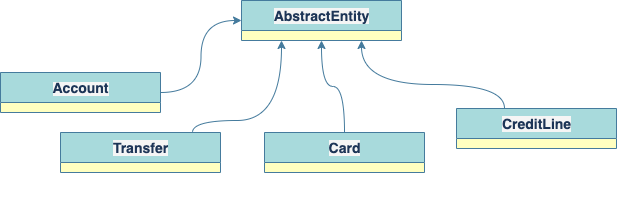

The diagram above was exported from draw.io. Its source (the exported page's mxGraphModel, read from the mxfile embedded in the PNG):
<mxGraphModel dx="1106" dy="743" grid="1" gridSize="12" guides="1" tooltips="1" connect="1" arrows="1" fold="1" page="1" pageScale="1" pageWidth="1169" pageHeight="826" background="#F1FAEE" math="0" shadow="0">
  <root>
    <mxCell id="0" />
    <mxCell id="1" parent="0" />
    <mxCell id="2" style="edgeStyle=orthogonalEdgeStyle;curved=1;rounded=1;sketch=0;orthogonalLoop=1;jettySize=auto;html=1;entryX=0;entryY=0.5;entryDx=0;entryDy=0;endArrow=classic;endFill=1;strokeColor=#457B9D;fillColor=#A8DADC;fontColor=#1D3557;" edge="1" source="8" target="7" parent="1">
      <mxGeometry relative="1" as="geometry" />
    </mxCell>
    <mxCell id="3" style="edgeStyle=orthogonalEdgeStyle;curved=1;rounded=1;sketch=0;orthogonalLoop=1;jettySize=auto;html=1;entryX=0.25;entryY=1;entryDx=0;entryDy=0;endArrow=classic;endFill=1;strokeColor=#457B9D;fillColor=#A8DADC;fontColor=#1D3557;" edge="1" source="9" target="7" parent="1">
      <mxGeometry relative="1" as="geometry">
        <Array as="points">
          <mxPoint x="456" y="1200" />
          <mxPoint x="545" y="1200" />
        </Array>
      </mxGeometry>
    </mxCell>
    <mxCell id="4" style="edgeStyle=orthogonalEdgeStyle;curved=1;rounded=1;sketch=0;orthogonalLoop=1;jettySize=auto;html=1;entryX=0.5;entryY=1;entryDx=0;entryDy=0;endArrow=classic;endFill=1;strokeColor=#457B9D;fillColor=#A8DADC;fontColor=#1D3557;" edge="1" source="10" target="7" parent="1">
      <mxGeometry relative="1" as="geometry" />
    </mxCell>
    <mxCell id="5" style="edgeStyle=orthogonalEdgeStyle;curved=1;rounded=1;sketch=0;orthogonalLoop=1;jettySize=auto;html=1;entryX=0.75;entryY=1;entryDx=0;entryDy=0;endArrow=classic;endFill=1;strokeColor=#457B9D;fillColor=#A8DADC;fontColor=#1D3557;" edge="1" source="11" target="7" parent="1">
      <mxGeometry relative="1" as="geometry">
        <Array as="points">
          <mxPoint x="768" y="1164" />
          <mxPoint x="625" y="1164" />
        </Array>
      </mxGeometry>
    </mxCell>
    <mxCell id="6" style="edgeStyle=orthogonalEdgeStyle;orthogonalLoop=1;jettySize=auto;html=1;exitX=0.5;exitY=1;exitDx=0;exitDy=0;strokeColor=#457B9D;fontColor=#1D3557;labelBackgroundColor=#F1FAEE;" edge="1" parent="1">
      <mxGeometry relative="1" as="geometry">
        <mxPoint x="580" y="1274.0000000000002" as="sourcePoint" />
        <mxPoint x="580" y="1274.0000000000002" as="targetPoint" />
      </mxGeometry>
    </mxCell>
    <mxCell id="7" value="&lt;span style=&quot;font-size: 14px ; background-color: rgb(245 , 245 , 245)&quot;&gt;AbstractEntity&lt;/span&gt;" style="swimlane;html=1;fontStyle=1;align=center;verticalAlign=middle;childLayout=stackLayout;horizontal=1;startSize=30;horizontalStack=0;resizeParent=0;resizeLast=1;container=0;collapsible=0;arcSize=30;swimlaneFillColor=#ffffc0;dropTarget=0;fillColor=#A8DADC;strokeColor=#457B9D;fontColor=#1D3557;" vertex="1" parent="1">
      <mxGeometry x="505" y="1080" width="160" height="40" as="geometry" />
    </mxCell>
    <mxCell id="8" value="&lt;span style=&quot;background-color: rgb(245 , 245 , 245)&quot;&gt;&lt;font style=&quot;font-size: 14px&quot;&gt;Account&lt;/font&gt;&lt;/span&gt;" style="swimlane;html=1;fontStyle=1;align=center;verticalAlign=middle;childLayout=stackLayout;horizontal=1;startSize=30;horizontalStack=0;resizeParent=0;resizeLast=1;container=0;collapsible=0;arcSize=30;swimlaneFillColor=#ffffc0;dropTarget=0;fillColor=#A8DADC;strokeColor=#457B9D;fontColor=#1D3557;" vertex="1" parent="1">
      <mxGeometry x="264" y="1152" width="160" height="40" as="geometry" />
    </mxCell>
    <mxCell id="9" value="&lt;span style=&quot;font-size: 14px ; background-color: rgb(245 , 245 , 245)&quot;&gt;Transfer&lt;/span&gt;" style="swimlane;html=1;fontStyle=1;align=center;verticalAlign=middle;childLayout=stackLayout;horizontal=1;startSize=30;horizontalStack=0;resizeParent=0;resizeLast=1;container=0;collapsible=0;arcSize=30;swimlaneFillColor=#ffffc0;dropTarget=0;fillColor=#A8DADC;strokeColor=#457B9D;fontColor=#1D3557;" vertex="1" parent="1">
      <mxGeometry x="324" y="1212" width="160" height="40" as="geometry" />
    </mxCell>
    <mxCell id="10" value="&lt;span style=&quot;font-size: 14px ; background-color: rgb(245 , 245 , 245)&quot;&gt;Card&lt;/span&gt;" style="swimlane;html=1;fontStyle=1;align=center;verticalAlign=middle;childLayout=stackLayout;horizontal=1;startSize=30;horizontalStack=0;resizeParent=0;resizeLast=1;container=0;collapsible=0;arcSize=30;swimlaneFillColor=#ffffc0;dropTarget=0;fillColor=#A8DADC;strokeColor=#457B9D;fontColor=#1D3557;" vertex="1" parent="1">
      <mxGeometry x="528" y="1212" width="160" height="40" as="geometry" />
    </mxCell>
    <mxCell id="11" value="&lt;span style=&quot;font-size: 14px ; background-color: rgb(245 , 245 , 245)&quot;&gt;CreditLine&lt;/span&gt;" style="swimlane;html=1;fontStyle=1;align=center;verticalAlign=middle;childLayout=stackLayout;horizontal=1;startSize=30;horizontalStack=0;resizeParent=0;resizeLast=1;container=0;collapsible=0;arcSize=30;swimlaneFillColor=#ffffc0;dropTarget=0;fillColor=#A8DADC;strokeColor=#457B9D;fontColor=#1D3557;" vertex="1" parent="1">
      <mxGeometry x="720" y="1188" width="160" height="40" as="geometry" />
    </mxCell>
  </root>
</mxGraphModel>